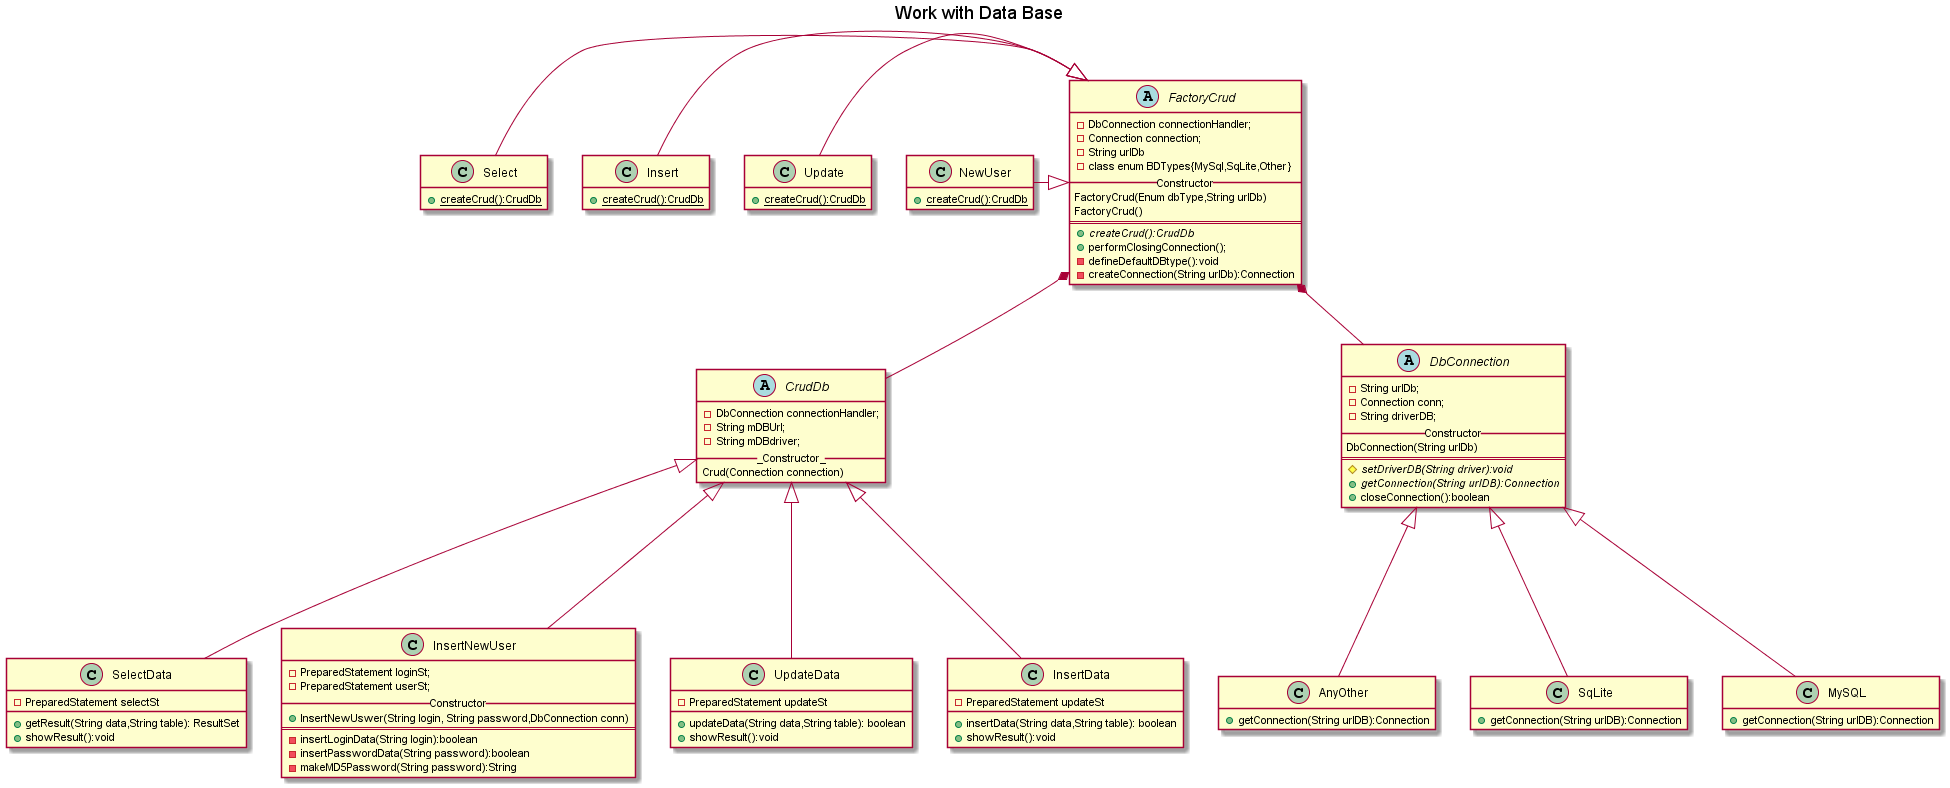

The diagram above was rendered by PlantUML. Its source (embedded in the PNG):
@startuml
title Work with Data Base
hide empty fields
hide empty methods

abstract class DbConnection{
-String urlDb;
-Connection conn;
-String driverDB;
__Constructor__
DbConnection(String urlDb)
==
#{abstract}setDriverDB(String driver):void
+{abstract}getConnection(String urlDB):Connection
+closeConnection():boolean
}

abstract class CrudDb{
-DbConnection connectionHandler;
-String mDBUrl;
-String mDBdriver;
___Constructor___
Crud(Connection connection)
}

abstract class FactoryCrud{
-DbConnection connectionHandler;
-Connection connection;
-String urlDb
-class enum BDTypes{MySql,SqLite,Other}
__Constructor__
FactoryCrud(Enum dbType,String urlDb)
FactoryCrud()
==
+{abstract} createCrud():CrudDb
+performClosingConnection();
-defineDefaultDBtype():void
-createConnection(String urlDb):Connection
}

class Select{
+{static} createCrud():CrudDb
}
class Insert{
+{static} createCrud():CrudDb
}

class Update{
+{static} createCrud():CrudDb
}

class NewUser{
+{static} createCrud():CrudDb
}


class AnyOther{
+getConnection(String urlDB):Connection
}
class SqLite{
+getConnection(String urlDB):Connection
}
class MySQL{
+getConnection(String urlDB):Connection
}

SqLite -up--|> DbConnection
MySQL -up--|> DbConnection
AnyOther -up--|> DbConnection

FactoryCrud *-- CrudDb
FactoryCrud *-- DbConnection
Select -right--|>FactoryCrud
Insert -right--|>FactoryCrud
Update -right--|>FactoryCrud
NewUser -right--|>FactoryCrud

SelectData -up--|>CrudDb
InsertNewUser -up--|>CrudDb
UpdateData =up--|>CrudDb
InsertData =up--|>CrudDb



class InsertNewUser{
-PreparedStatement loginSt;
-PreparedStatement userSt;
__Constructor__
+InsertNewUswer(String login, String password,DbConnection conn)
==
-insertLoginData(String login):boolean
-insertPasswordData(String password):boolean
-makeMD5Password(String password):String
}

class SelectData{
-PreparedStatement selectSt

+getResult(String data,String table): ResultSet
+showResult():void
}

class UpdateData{
 -PreparedStatement updateSt

 +updateData(String data,String table): boolean
 +showResult():void
 }

 class InsertData{
 -PreparedStatement updateSt

 +insertData(String data,String table): boolean
 +showResult():void
 }
@enduml